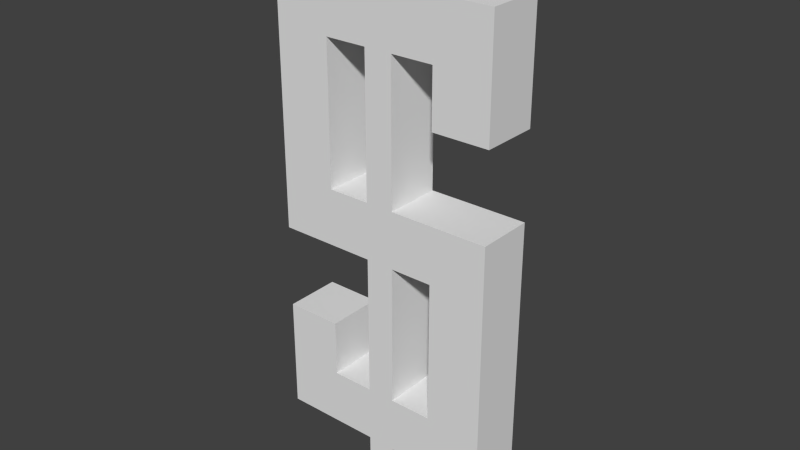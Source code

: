 # Source: Score.blend  (saved by Blender 2.76.0; exported with 4.5.12 LTS)
import bpy
from mathutils import Matrix  # noqa: F401  (used for matrix-valued properties, if any)

bpy.ops.wm.read_factory_settings(use_empty=True)
scene = bpy.context.scene
scene.name = 'Scene'

# ---- collections
col_collection_1 = bpy.data.collections.new('Collection 1'); scene.collection.children.link(col_collection_1)

# ---- materials (node trees are filled in below, after node groups)
mat_objects = bpy.data.materials.new('Objects')
mat_objects.alpha_threshold = 0.0
mat_objects.use_transparent_shadow = False
mat_objects.roughness = 0.5

# ---- material node trees

# ---- world
world_world = bpy.data.worlds.new('World'); scene.world = world_world
world_world.color = (0.05088, 0.05088, 0.05088)
world_world.use_sun_shadow = False
world_world.sun_shadow_jitter_overblur = 0.0
world_world.cycles.sampling_method = 'MANUAL'
world_world.cycles.sample_map_resolution = 256

# ---- meshes
me_plane = bpy.data.meshes.new('Plane')
me_plane.from_pydata([(-0.5, -0.125, 1.0), (0.5, -0.125, 1.0), (0.5, -0.125, 0.5), (-0.25, -0.125, 0.75), (0.25, -0.125, 0.5), (0.25, -0.125, 0.75), (0.5, -0.125, 0.125), (-0.25, -0.125, 0.125), (0.5, -0.125, -1.0), (-0.5, -0.125, -1.0), (-0.5, -0.125, -0.5), (0.25, -0.125, -0.75), (-0.25, -0.125, -0.5), (-0.25, -0.125, -0.75), (-0.5, -0.125, -0.125), (0.25, -0.125, -0.125), (0.0625, -0.125, 0.75), (-0.0625, -0.125, 0.75), (-0.0625, -0.125, -0.125), (0.0625, -0.125, -0.125), (0.0625, -0.125, 0.125), (-0.0625, -0.125, 0.125), (-0.0625, -0.125, -1.0), (0.0625, -0.125, -1.0), (0.0625, -0.125, 1.0), (-0.0625, -0.125, 1.0), (-0.0625, -0.125, -0.75), (0.0625, -0.125, -0.75), (0.0625, -0.125, 1.25), (-0.0625, -0.125, 1.25), (-0.0625, -0.125, -1.25), (0.0625, -0.125, -1.25), (-0.5, 0.125, 1.0), (0.5, 0.125, 1.0), (0.5, 0.125, 0.5), (-0.25, 0.125, 0.75), (0.25, 0.125, 0.5), (0.25, 0.125, 0.75), (0.5, 0.125, 0.125), (-0.25, 0.125, 0.125), (0.5, 0.125, -1.0), (-0.5, 0.125, -1.0), (-0.5, 0.125, -0.5), (0.25, 0.125, -0.75), (-0.25, 0.125, -0.5), (-0.25, 0.125, -0.75), (-0.5, 0.125, -0.125), (0.25, 0.125, -0.125), (0.0625, 0.125, 0.75), (-0.0625, 0.125, 0.75), (-0.0625, 0.125, -0.125), (0.0625, 0.125, -0.125), (0.0625, 0.125, 0.125), (-0.0625, 0.125, 0.125), (-0.0625, 0.125, -1.0), (0.0625, 0.125, -1.0), (0.0625, 0.125, 1.0), (-0.0625, 0.125, 1.0), (-0.0625, 0.125, -0.75), (0.0625, 0.125, -0.75), (0.0625, 0.125, 1.25), (-0.0625, 0.125, 1.25), (-0.0625, 0.125, -1.25), (0.0625, 0.125, -1.25)], [], [(18, 21, 7, 3, 17, 25, 0, 14), (27, 23, 8, 6, 20, 19, 15, 11), (57, 61, 60, 56, 33, 34, 36, 37, 48, 52, 51, 59, 55, 63, 62, 54, 41, 42, 44, 45, 58, 50, 53, 49), (46, 32, 57, 49, 35, 39, 53, 50), (43, 47, 51, 52, 38, 40, 55, 59), (1, 2, 34, 33), (0, 25, 57, 32), (3, 7, 39, 35), (4, 5, 37, 36), (17, 3, 35, 49), (2, 4, 36, 34), (7, 21, 53, 39), (9, 10, 42, 41), (8, 23, 55, 40), (11, 15, 47, 43), (12, 13, 45, 44), (10, 12, 44, 42), (15, 19, 51, 47), (14, 0, 32, 46), (6, 8, 40, 38), (5, 16, 48, 37), (31, 30, 62, 63), (18, 14, 46, 50), (25, 29, 61, 57), (20, 6, 38, 52), (28, 24, 56, 60), (22, 9, 41, 54), (24, 1, 33, 56), (29, 28, 60, 61), (19, 27, 59, 51), (26, 18, 50, 58), (27, 11, 43, 59), (13, 26, 58, 45), (16, 20, 52, 48), (21, 17, 49, 53), (23, 31, 63, 55), (30, 22, 54, 62), (17, 21, 18, 26, 13, 12, 10, 9, 22, 30, 31, 23, 27, 19, 20, 16, 5, 4, 2, 1, 24, 28, 29, 25)])
_uv = me_plane.uv_layers.new(name='UVMap')
_uv.uv.foreach_set('vector', [0.3361, 0.8406, 0.3361, 0.8383, 0.3378, 0.8383, 0.3378, 0.8323, 0.3361, 0.8323, 0.3361, 0.8299, 0.3401, 0.8299, 0.3401, 0.8406, 0.3349, 0.8466, 0.3349, 0.849, 0.3308, 0.849, 0.3308, 0.8383, 0.3349, 0.8383, 0.3349, 0.8406, 0.3331, 0.8406, 0.3331, 0.8466, 0.3454, 0.849, 0.3454, 0.8513, 0.3442, 0.8513, 0.3442, 0.849, 0.3401, 0.849, 0.3401, 0.8442, 0.3425, 0.8442, 0.3425, 0.8466, 0.3442, 0.8466, 0.3442, 0.8406, 0.3442, 0.8383, 0.3442, 0.8323, 0.3442, 0.8299, 0.3442, 0.8275, 0.3454, 0.8275, 0.3454, 0.8299, 0.3495, 0.8299, 0.3495, 0.8347, 0.3471, 0.8347, 0.3471, 0.8323, 0.3454, 0.8323, 0.3454, 0.8383, 0.3454, 0.8406, 0.3454, 0.8466, 0.3495, 0.8383, 0.3495, 0.849, 0.3454, 0.849, 0.3454, 0.8466, 0.3471, 0.8466, 0.3471, 0.8406, 0.3454, 0.8406, 0.3454, 0.8383, 0.3425, 0.8323, 0.3425, 0.8383, 0.3442, 0.8383, 0.3442, 0.8406, 0.3401, 0.8406, 0.3401, 0.8299, 0.3442, 0.8299, 0.3442, 0.8323, 0.3518, 0.849, 0.3518, 0.8537, 0.3495, 0.8537, 0.3495, 0.849, 0.3355, 0.8555, 0.3355, 0.8513, 0.3378, 0.8513, 0.3378, 0.8555, 0.3541, 0.8335, 0.3541, 0.8275, 0.3565, 0.8275, 0.3565, 0.8335, 0.3541, 0.8513, 0.3541, 0.8537, 0.3518, 0.8537, 0.3518, 0.8513, 0.3582, 0.8394, 0.3565, 0.8394, 0.3565, 0.8371, 0.3582, 0.8371, 0.3588, 0.8323, 0.3565, 0.8323, 0.3565, 0.8299, 0.3588, 0.8299, 0.3582, 0.8442, 0.3565, 0.8442, 0.3565, 0.8418, 0.3582, 0.8418, 0.3565, 0.8394, 0.3565, 0.8442, 0.3541, 0.8442, 0.3541, 0.8394, 0.3565, 0.8442, 0.3565, 0.8484, 0.3541, 0.8484, 0.3541, 0.8442, 0.3541, 0.8335, 0.3541, 0.8394, 0.3518, 0.8394, 0.3518, 0.8335, 0.3541, 0.8549, 0.3541, 0.8525, 0.3565, 0.8525, 0.3565, 0.8549, 0.3565, 0.8275, 0.3588, 0.8275, 0.3588, 0.8299, 0.3565, 0.8299, 0.3582, 0.8347, 0.3565, 0.8347, 0.3565, 0.8323, 0.3582, 0.8323, 0.3518, 0.8275, 0.3518, 0.8383, 0.3495, 0.8383, 0.3495, 0.8275, 0.3495, 0.849, 0.3495, 0.8383, 0.3518, 0.8383, 0.3518, 0.849, 0.3565, 0.8442, 0.3582, 0.8442, 0.3582, 0.8466, 0.3565, 0.8466, 0.3565, 0.849, 0.3576, 0.849, 0.3576, 0.8513, 0.3565, 0.8513, 0.3401, 0.8513, 0.3401, 0.8555, 0.3378, 0.8555, 0.3378, 0.8513, 0.3448, 0.8513, 0.3448, 0.8537, 0.3425, 0.8537, 0.3425, 0.8513, 0.3331, 0.8555, 0.3331, 0.8513, 0.3355, 0.8513, 0.3355, 0.8555, 0.3448, 0.8537, 0.3448, 0.8513, 0.3471, 0.8513, 0.3471, 0.8537, 0.3565, 0.8484, 0.3565, 0.8525, 0.3541, 0.8525, 0.3541, 0.8484, 0.3308, 0.8555, 0.3308, 0.8513, 0.3331, 0.8513, 0.3331, 0.8555, 0.3565, 0.8466, 0.3576, 0.8466, 0.3576, 0.849, 0.3565, 0.849, 0.3541, 0.8394, 0.3541, 0.8335, 0.3565, 0.8335, 0.3565, 0.8394, 0.3541, 0.8394, 0.3541, 0.8454, 0.3518, 0.8454, 0.3518, 0.8394, 0.3582, 0.8371, 0.3565, 0.8371, 0.3565, 0.8347, 0.3582, 0.8347, 0.3565, 0.8394, 0.3582, 0.8394, 0.3582, 0.8418, 0.3565, 0.8418, 0.3518, 0.8513, 0.3518, 0.8454, 0.3541, 0.8454, 0.3541, 0.8513, 0.3541, 0.8275, 0.3541, 0.8335, 0.3518, 0.8335, 0.3518, 0.8275, 0.3471, 0.8537, 0.3471, 0.8513, 0.3495, 0.8513, 0.3495, 0.8537, 0.3425, 0.8513, 0.3425, 0.8537, 0.3401, 0.8537, 0.3401, 0.8513, 0.3361, 0.8323, 0.3361, 0.8383, 0.3361, 0.8406, 0.3361, 0.8466, 0.3378, 0.8466, 0.3378, 0.8442, 0.3401, 0.8442, 0.3401, 0.849, 0.3361, 0.849, 0.3361, 0.8513, 0.3349, 0.8513, 0.3349, 0.849, 0.3349, 0.8466, 0.3349, 0.8406, 0.3349, 0.8383, 0.3349, 0.8323, 0.3331, 0.8323, 0.3331, 0.8347, 0.3308, 0.8347, 0.3308, 0.8299, 0.3349, 0.8299, 0.3349, 0.8275, 0.3361, 0.8275, 0.3361, 0.8299])
me_plane.materials.append(mat_objects)
me_plane.use_remesh_preserve_volume = False
me_plane.use_remesh_preserve_attributes = False
me_plane.use_mirror_vertex_groups = False
me_plane.update()

# ---- objects
ob_sign = bpy.data.objects.new('Sign', me_plane)

# ---- transforms, parenting, visibility, modifiers, constraints
ob_sign.location = (0.0, 0.0, 1.25)
ob_sign.lineart.crease_threshold = 0.0

# ---- collection membership
col_collection_1.objects.link(ob_sign)

# ---- scene / render settings (as saved in the file)
scene.frame_start = 1; scene.frame_end = 250; scene.frame_set(1)
scene.render.engine = 'BLENDER_EEVEE_NEXT'
scene.render.resolution_percentage = 50
scene.render.dither_intensity = 0.0
scene.cycles.use_denoising = False
scene.cycles.samples = 10
scene.cycles.sampling_pattern = 'TABULATED_SOBOL'
scene.cycles.light_sampling_threshold = 0.0
scene.cycles.use_adaptive_sampling = False
scene.cycles.use_light_tree = False
scene.cycles.blur_glossy = 0.0
scene.cycles.pixel_filter_type = 'GAUSSIAN'
scene.cycles.sample_clamp_indirect = 0.0
scene.view_settings.view_transform = 'Standard'
bpy.context.view_layer.update()

# ---- added for rendering (the .blend has no active camera and no usable light): camera, sun
cam_auto = bpy.data.cameras.new('AutoCamera')
cam_auto.lens = 50.0
cam_auto.sensor_width = 36.0
cam_auto.clip_end = 1000.0
ob_auto_camera = bpy.data.objects.new('AutoCamera', cam_auto)
scene.collection.objects.link(ob_auto_camera)
ob_auto_camera.location = (2.50196, -3.00235, 3.25157)
ob_auto_camera.rotation_euler = (1.09748, -7.21219e-08, 0.694738)
scene.camera = ob_auto_camera
light_auto_sun = bpy.data.lights.new('AutoSun', 'SUN')
light_auto_sun.energy = 3.0
light_auto_sun.angle = 0.0523599
ob_auto_sun = bpy.data.objects.new('AutoSun', light_auto_sun)
scene.collection.objects.link(ob_auto_sun)
ob_auto_sun.rotation_euler = (0.872665, 0.174533, 0.523599)
bpy.context.view_layer.update()

